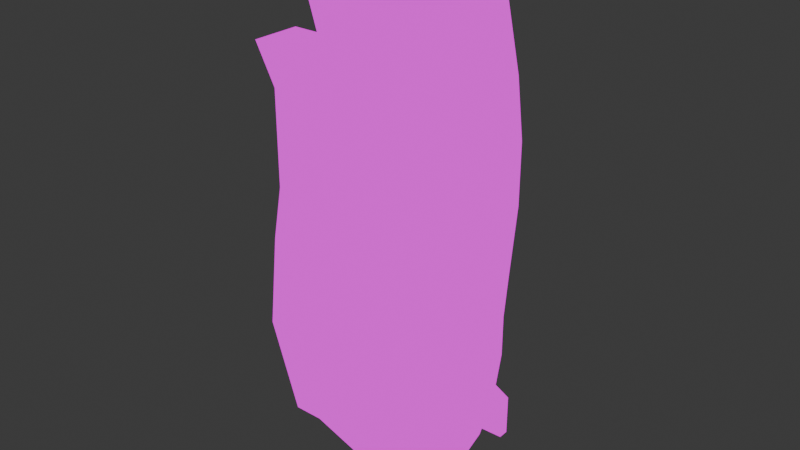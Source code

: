# Source: Hand.blend  (saved by Blender 4.0.36; exported with 4.5.12 LTS)
import bpy
from mathutils import Matrix  # noqa: F401  (used for matrix-valued properties, if any)

bpy.ops.wm.read_factory_settings(use_empty=True)
scene = bpy.context.scene
scene.name = 'Scene'

# ---- collections
col_hand = bpy.data.collections.new('Hand'); scene.collection.children.link(col_hand)

# ---- images (referenced by path relative to the original .blend; pixels are not part of the script)
import os
ASSET_DIR = os.environ.get("B2B_ASSET_DIR", "")  # directory of the original .blend (textures are referenced by path, not embedded)
HERE = os.path.dirname(os.path.abspath(__file__))  # packed textures are extracted next to this script under _unpacked/

def load_image(name, relpath, width, height, colorspace="sRGB"):
    """Load a texture the original file referenced (path relative to the .blend, or extracted next to this script)."""
    p = next((c for c in (os.path.join(HERE, relpath), os.path.join(ASSET_DIR, relpath)) if relpath and os.path.exists(c)), "")
    if p:
        img = bpy.data.images.load(p, check_existing=True)
        img.name = name
    else:  # same state as the original file: an image datablock whose file is absent (Cycles renders it pink)
        img = bpy.data.images.new(name, width, height)
        img.source = "FILE"
        img.filepath = "//" + (relpath or name)
    img.colorspace_settings.name = colorspace
    return img
img_pixeltexturegrid_1024_png = load_image('PixelTextureGrid_1024.png', 'PixelTextureGrid_1024.png', 1024, 1024, 'sRGB')
img_accesories_tex_png = load_image('Accesories_Tex.png', 'Accesories_Tex.png', 1024, 1024, 'sRGB')

# ---- materials (node trees are filled in below, after node groups)
mat_material = bpy.data.materials.new('Material')
mat_material.use_transparent_shadow = False

# ---- material node trees
mat_material.use_nodes = True; mat_material.node_tree.nodes.clear()
_N = mat_material.node_tree.nodes; _L = mat_material.node_tree.links
n0 = _N.new('ShaderNodeBsdfPrincipled'); n0.name = 'Principled BSDF'; n0.location = (10, 300)
n0.inputs[3].default_value = 1.45
n1 = _N.new('ShaderNodeOutputMaterial'); n1.name = 'Material Output'; n1.location = (300, 300)
n2 = _N.new('ShaderNodeTexImage'); n2.name = 'Image Texture.001'; n2.location = (-496, 89)
n2.image = img_pixeltexturegrid_1024_png
n2.interpolation = 'Closest'
n3 = _N.new('ShaderNodeTexImage'); n3.name = 'Image Texture'; n3.location = (-499, 390)
n3.image = img_accesories_tex_png
n3.interpolation = 'Closest'
n4 = _N.new('ShaderNodeMix'); n4.name = 'Mix'; n4.location = (-170, 311)
n4.data_type = 'RGBA'
_L.new(n3.outputs[0], n4.inputs[7])
_L.new(n2.outputs[0], n4.inputs[6])
_L.new(n3.outputs[1], n4.inputs[0])
_L.new(n4.outputs[2], n1.inputs[0])
n1.is_active_output = True

# ---- world
world_world = bpy.data.worlds.new('World'); scene.world = world_world
world_world.use_nodes = True; world_world.node_tree.nodes.clear()
_N = world_world.node_tree.nodes; _L = world_world.node_tree.links
n0 = _N.new('ShaderNodeOutputWorld'); n0.name = 'World Output'; n0.location = (300, 300)
n1 = _N.new('ShaderNodeBackground'); n1.name = 'Background'; n1.location = (10, 300)
n1.inputs[0].default_value = (0.05088, 0.05088, 0.05088, 1.0)
_L.new(n1.outputs[0], n0.inputs[0])
n0.is_active_output = True
world_world.color = (0.05088, 0.05088, 0.05088)
world_world.use_sun_shadow = False
world_world.sun_shadow_jitter_overblur = 0.0

# ---- meshes
me_cube_001 = bpy.data.meshes.new('Cube.001')
me_cube_001.from_pydata([(-0.3438, 0.1875, 0.7188), (-0.3438, 0.0, 0.7188), (0.375, 0.1875, 0.8125), (0.375, 0.0, 0.8125), (-0.1562, 0.0, 0.75), (0.03125, 0.0, 0.8125), (0.2188, 0.0, 0.8125), (0.2188, 0.1875, 0.8125), (0.03125, 0.1875, 0.8125), (-0.1562, 0.1875, 0.75), (-0.3438, 0.1875, 0.5625), (-0.3438, -0.03125, 0.5625), (0.375, -0.0625, 0.5938), (0.375, 0.1562, 0.5938), (0.1875, 0.1875, 0.5938), (-0.03125, 0.1875, 0.5938), (-0.1562, 0.1875, 0.5938), (-0.1562, 0.0, 0.5938), (-0.03125, 0.0, 0.5938), (0.125, 0.0, 0.5938), (0.03125, -0.0625, 1.5), (0.0, -0.0625, 1.406), (-0.1562, -0.0625, 1.406), (-0.1875, -0.0625, 1.188), (-0.1875, 0.09375, 1.188), (0.375, 0.09375, 1.406), (0.375, -0.0625, 1.406), (0.2188, -0.0625, 1.406), (-0.3438, -0.0625, 1.188), (-0.3438, 0.09375, 1.188), (-0.3438, 0.1875, 0.75), (-0.3438, 0.0, 0.75), (0.1875, 0.0, 0.8438), (0.2188, 0.0, 0.8438), (0.375, 0.0, 0.8438), (0.375, 0.1875, 0.8438), (-0.1875, 0.1875, 0.7812), (-0.1562, 0.1875, 0.8438), (-0.1875, 0.0, 0.7812), (-0.1562, 0.0, 0.8438), (0.0, 0.0, 0.8438), (0.03125, 0.0, 0.8438), (0.2188, 0.1875, 0.8438), (0.1875, 0.1875, 0.8438), (0.03125, 0.1875, 0.8438), (0.0, 0.1875, 0.8438), (0.1875, -0.0625, 1.5), (0.2188, 0.09375, 1.406), (0.1875, 0.09375, 1.5), (0.03125, 0.09375, 1.5), (0.0, 0.09375, 1.406), (-0.1562, 0.09375, 1.406), (0.375, 0.03125, 1.0), (0.375, 0.0, 1.188), (0.375, 0.1562, 1.188), (0.375, 0.1875, 1.0), (0.2188, 0.1875, 1.0), (0.2188, 0.1562, 1.188), (0.2188, 0.0, 1.188), (0.2188, 0.03125, 1.0), (0.03125, 0.0, 1.25), (0.03125, 0.03125, 1.031), (0.1875, 0.1875, 1.031), (0.1875, 0.1875, 1.25), (0.03125, 0.1875, 1.031), (0.03125, 0.1875, 1.25), (0.1875, 0.0, 1.25), (0.1875, 0.03125, 1.031), (-0.1562, 0.03125, 1.0), (-0.1562, 0.0, 1.188), (0.0, 0.0, 1.188), (0.0, 0.03125, 1.0), (-0.1562, 0.1875, 1.0), (-0.1562, 0.1875, 1.188), (0.0, 0.1875, 1.0), (0.0, 0.1875, 1.188), (-0.1875, 0.0, 1.031), (-0.1875, 0.0, 0.9062), (-0.1875, 0.1562, 1.031), (-0.1875, 0.1875, 0.9062), (-0.3438, 0.0, 0.9062), (-0.3438, 0.0, 1.031), (-0.3438, 0.1875, 0.9062), (-0.3438, 0.1562, 1.031), (0.4688, -0.2188, 0.375), (0.4688, -0.03125, 0.3438), (0.4375, 0.03125, 0.5625), (0.3125, -0.1875, 0.4062), (0.4688, -0.125, 0.6875), (0.5938, -0.25, 0.6562), (0.5938, -0.1875, 0.625), (0.5312, -0.09375, 0.6562), (0.4688, -0.2812, 0.6875), (0.4375, -0.1562, 0.6875), (0.5, -0.125, 0.9062), (0.5625, -0.2188, 0.9375), (0.5938, -0.1875, 0.9062), (0.5312, -0.09375, 0.875), (0.5, -0.25, 0.9375), (0.4688, -0.1562, 0.9062), (0.3438, 0.1562, 0.3125), (-0.3438, 0.1562, 0.2812), (-0.1562, 0.1875, 0.2812), (0.125, -0.03125, 0.3438), (-0.03125, 0.1875, 0.2812), (-0.03125, -0.03125, 0.3438), (-0.3438, -0.0625, 0.2812), (0.1562, 0.1875, 0.2812), (-0.1562, -0.03125, 0.3438), (-0.1562, -0.0625, 0.0), (0.125, 0.1875, 0.0), (0.09375, -0.125, 0.0), (-0.03125, -0.09375, 0.0), (-0.125, 0.1875, 0.0), (-0.03125, 0.1875, 0.0), (-0.2188, 0.1562, 0.0), (-0.2812, 0.09375, 0.0), (-0.3125, 0.1562, 0.125), (0.3125, 0.03125, 0.0), (0.2188, 0.1562, 0.0), (0.3125, 0.1562, 0.125), (0.3438, 0.09375, 0.09375), (-0.2812, 0.03125, 0.0), (-0.25, -0.0625, 0.0), (-0.3125, -0.03125, 0.125), (0.1875, -0.1562, 0.0), (0.3125, -0.0625, 0.0), (0.3438, -0.1875, 0.09375), (-0.2188, 0.03125, 0.0), (-0.09375, 0.03125, 0.0), (0.03125, 0.03125, 0.0), (0.1875, 0.0, 0.0)], [], [(10, 11, 1, 0), (19, 12, 3, 6), (12, 13, 2, 3), (16, 10, 0, 9), (78, 24, 23, 76), (13, 14, 7, 2), (14, 15, 8, 7), (15, 16, 9, 8), (11, 17, 4, 1), (17, 18, 5, 4), (18, 19, 6, 5), (112, 111, 103, 105), (109, 112, 105, 108), (114, 113, 102, 104), (110, 114, 104, 107), (125, 127, 84, 87, 111), (12, 86, 13), (113, 115, 117, 101, 102), (65, 49, 48, 63), (60, 20, 49, 65), (21, 50, 51, 22), (76, 23, 28, 81), (7, 43, 32, 6), (6, 33, 42, 7), (8, 45, 40, 5), (30, 0, 1, 31), (33, 6, 3, 34), (34, 3, 2, 35), (36, 9, 0, 30), (31, 1, 4, 38), (39, 4, 5, 40), (41, 5, 6, 32), (35, 2, 7, 42), (43, 7, 8, 44), (45, 8, 9, 37), (5, 41, 44, 8), (9, 36, 38, 4), (4, 39, 37, 9), (26, 25, 47, 27), (46, 48, 49, 20), (23, 24, 29, 28), (70, 21, 22, 69), (69, 22, 51, 73), (54, 25, 26, 53), (73, 51, 50, 75), (81, 28, 29, 83), (66, 46, 20, 60), (63, 48, 46, 66), (83, 29, 24, 78), (58, 27, 47, 57), (57, 47, 25, 54), (75, 50, 21, 70), (53, 26, 27, 58), (34, 52, 59, 33), (52, 53, 58, 59), (42, 56, 55, 35), (56, 57, 54, 55), (33, 59, 56, 42), (59, 58, 57, 56), (35, 55, 52, 34), (55, 54, 53, 52), (43, 62, 67, 32), (62, 63, 66, 67), (32, 67, 61, 41), (67, 66, 60, 61), (41, 61, 64, 44), (61, 60, 65, 64), (44, 64, 62, 43), (64, 65, 63, 62), (45, 74, 71, 40), (74, 75, 70, 71), (37, 72, 74, 45), (72, 73, 75, 74), (39, 68, 72, 37), (68, 69, 73, 72), (40, 71, 68, 39), (71, 70, 69, 68), (30, 82, 79, 36), (82, 83, 78, 79), (31, 80, 82, 30), (80, 81, 83, 82), (38, 77, 80, 31), (77, 76, 81, 80), (36, 79, 77, 38), (79, 78, 76, 77), (87, 92, 93, 12), (12, 93, 88), (120, 119, 110, 107, 100), (127, 85, 84), (111, 87, 103), (89, 95, 98, 92), (88, 94, 97, 91), (86, 91, 90, 85), (12, 88, 86), (84, 89, 92, 87), (85, 90, 84), (95, 96, 97, 94), (98, 95, 94, 99), (90, 96, 89), (93, 99, 94, 88), (92, 98, 99, 93), (91, 97, 96, 90), (107, 14, 13, 100), (108, 17, 11, 106), (106, 11, 10, 101), (101, 10, 102), (87, 19, 103), (102, 16, 15, 104), (103, 19, 18, 105), (104, 15, 14, 107), (105, 18, 17, 108), (19, 87, 12), (118, 121, 126), (124, 123, 106), (13, 85, 100), (115, 116, 117), (118, 119, 121), (85, 121, 120, 100), (121, 119, 120), (122, 123, 124), (117, 124, 106, 101), (125, 126, 127), (124, 117, 116, 122), (86, 85, 13), (102, 10, 16), (106, 123, 109, 108), (86, 88, 91), (89, 96, 95), (126, 121, 127), (127, 121, 85), (84, 90, 89), (123, 122, 128, 109), (122, 116, 115, 128), (109, 128, 129, 112), (128, 115, 113, 129), (112, 129, 130, 111), (129, 113, 114, 130), (111, 130, 131, 125), (130, 114, 110, 131), (125, 131, 118, 126), (131, 110, 119, 118)])
me_cube_001.polygons.foreach_set('use_smooth', [True] * 141)
_uv = me_cube_001.uv_layers.new(name='UVMap')
_uv.uv.foreach_set('vector', [0.1504, 0.9785, 0.1572, 0.9785, 0.1562, 0.9834, 0.1504, 0.9834, 0.1768, 0.9697, 0.1846, 0.9697, 0.1846, 0.9766, 0.1797, 0.9766, 0.2266, 0.9727, 0.2334, 0.9727, 0.2344, 0.9795, 0.2285, 0.9795, 0.1992, 0.9697, 0.1934, 0.9688, 0.1934, 0.9736, 0.1992, 0.9746, 0.2461, 0.9883, 0.2441, 0.9932, 0.2393, 0.9932, 0.2412, 0.9883, 0.2158, 0.9697, 0.21, 0.9697, 0.2109, 0.9766, 0.2158, 0.9766, 0.21, 0.9697, 0.2031, 0.9697, 0.2051, 0.9766, 0.2109, 0.9766, 0.2031, 0.9697, 0.1992, 0.9697, 0.1992, 0.9746, 0.2051, 0.9766, 0.1621, 0.9688, 0.168, 0.9697, 0.168, 0.9746, 0.1621, 0.9736, 0.168, 0.9697, 0.1719, 0.9697, 0.1738, 0.9766, 0.168, 0.9746, 0.1719, 0.9697, 0.1768, 0.9697, 0.1797, 0.9766, 0.1738, 0.9766, 0.1719, 0.9512, 0.1758, 0.9512, 0.1768, 0.9619, 0.1719, 0.9619, 0.168, 0.9512, 0.1719, 0.9512, 0.1719, 0.9619, 0.168, 0.9619, 0.2031, 0.9512, 0.2002, 0.9512, 0.1992, 0.96, 0.2031, 0.96, 0.208, 0.9512, 0.2031, 0.9512, 0.2031, 0.96, 0.209, 0.96, 0.1787, 0.9512, 0.1836, 0.9541, 0.1875, 0.9629, 0.1826, 0.9639, 0.1758, 0.9512, 0.2705, 0.9697, 0.2676, 0.9717, 0.2637, 0.9697, 0.2002, 0.9512, 0.1973, 0.9512, 0.1943, 0.9551, 0.1934, 0.96, 0.1992, 0.96, 0.2051, 0.9902, 0.2051, 0.998, 0.21, 0.998, 0.21, 0.9902, 0.252, 0.9678, 0.2539, 0.9756, 0.249, 0.9756, 0.2461, 0.9678, 0.1484, 0.9629, 0.1484, 0.9678, 0.1436, 0.9678, 0.1436, 0.9629, 0.167, 0.9834, 0.167, 0.9883, 0.1621, 0.9883, 0.1621, 0.9834, 0.2627, 0.9775, 0.2627, 0.9785, 0.2568, 0.9785, 0.2568, 0.9775, 0.2598, 0.9551, 0.2598, 0.9561, 0.2539, 0.9561, 0.2539, 0.9551, 0.2549, 0.9775, 0.2549, 0.9785, 0.249, 0.9785, 0.249, 0.9775, 0.1504, 0.9844, 0.1504, 0.9834, 0.1562, 0.9834, 0.1562, 0.9844, 0.1797, 0.9775, 0.1797, 0.9766, 0.1846, 0.9766, 0.1846, 0.9775, 0.2285, 0.9805, 0.2285, 0.9795, 0.2344, 0.9795, 0.2344, 0.9805, 0.1982, 0.9756, 0.1992, 0.9746, 0.1934, 0.9736, 0.1934, 0.9746, 0.1621, 0.9746, 0.1621, 0.9736, 0.168, 0.9746, 0.167, 0.9756, 0.168, 0.9775, 0.168, 0.9746, 0.1738, 0.9766, 0.1729, 0.9775, 0.1738, 0.9775, 0.1738, 0.9766, 0.1797, 0.9766, 0.1787, 0.9775, 0.2158, 0.9775, 0.2158, 0.9766, 0.2109, 0.9766, 0.2109, 0.9775, 0.21, 0.9775, 0.2109, 0.9766, 0.2051, 0.9766, 0.2051, 0.9775, 0.2041, 0.9775, 0.2051, 0.9766, 0.1992, 0.9746, 0.1992, 0.9775, 0.252, 0.9541, 0.252, 0.9551, 0.2461, 0.9551, 0.2461, 0.9541, 0.2471, 0.9785, 0.2471, 0.9805, 0.2412, 0.9805, 0.2412, 0.9785, 0.2441, 0.9551, 0.2441, 0.959, 0.2383, 0.959, 0.2383, 0.9551, 0.1484, 0.9629, 0.1484, 0.9678, 0.1436, 0.9678, 0.1436, 0.9629, 0.1484, 0.9629, 0.1484, 0.9678, 0.1436, 0.9678, 0.1436, 0.9629, 0.1484, 0.9629, 0.1484, 0.9678, 0.1436, 0.9678, 0.1436, 0.9629, 0.1729, 0.9883, 0.1729, 0.9951, 0.168, 0.9951, 0.168, 0.9883, 0.2441, 0.9697, 0.2461, 0.9766, 0.2412, 0.9766, 0.2383, 0.9697, 0.2334, 0.9912, 0.2314, 0.998, 0.2266, 0.998, 0.2285, 0.9912, 0.1992, 0.9883, 0.1992, 0.9951, 0.2041, 0.9951, 0.2041, 0.9883, 0.1562, 0.9932, 0.1582, 0.998, 0.1533, 0.998, 0.1514, 0.9932, 0.1787, 0.9902, 0.1787, 0.998, 0.1738, 0.998, 0.1738, 0.9902, 0.2627, 0.9912, 0.2598, 0.999, 0.2549, 0.999, 0.2568, 0.9912, 0.1934, 0.9834, 0.1934, 0.9883, 0.1982, 0.9883, 0.1982, 0.9834, 0.2598, 0.9668, 0.2617, 0.9736, 0.2568, 0.9736, 0.2549, 0.9668, 0.2109, 0.9883, 0.2109, 0.9951, 0.2158, 0.9951, 0.2158, 0.9883, 0.2549, 0.9893, 0.252, 0.9961, 0.2471, 0.9961, 0.249, 0.9893, 0.1846, 0.9883, 0.1846, 0.9951, 0.1797, 0.9951, 0.1797, 0.9883, 0.1846, 0.9775, 0.1846, 0.9824, 0.1797, 0.9824, 0.1797, 0.9775, 0.1846, 0.9824, 0.1846, 0.9883, 0.1797, 0.9883, 0.1797, 0.9824, 0.2109, 0.9775, 0.2109, 0.9824, 0.2158, 0.9824, 0.2158, 0.9775, 0.2109, 0.9824, 0.2109, 0.9883, 0.2158, 0.9883, 0.2158, 0.9824, 0.2598, 0.9561, 0.2588, 0.9609, 0.2539, 0.9609, 0.2539, 0.9561, 0.2588, 0.9609, 0.2598, 0.9668, 0.2549, 0.9668, 0.2539, 0.9609, 0.2344, 0.9805, 0.2344, 0.9854, 0.2295, 0.9854, 0.2285, 0.9805, 0.2344, 0.9854, 0.2334, 0.9912, 0.2285, 0.9912, 0.2295, 0.9854, 0.2627, 0.9785, 0.2627, 0.9844, 0.2578, 0.9844, 0.2568, 0.9785, 0.2627, 0.9844, 0.2627, 0.9912, 0.2568, 0.9912, 0.2578, 0.9844, 0.1787, 0.9775, 0.1787, 0.9834, 0.1738, 0.9834, 0.1738, 0.9775, 0.1787, 0.9834, 0.1787, 0.9902, 0.1738, 0.9902, 0.1738, 0.9834, 0.252, 0.9551, 0.251, 0.9609, 0.2461, 0.9609, 0.2461, 0.9551, 0.251, 0.9609, 0.252, 0.9678, 0.2461, 0.9678, 0.2461, 0.9609, 0.2051, 0.9775, 0.2051, 0.9834, 0.21, 0.9834, 0.21, 0.9775, 0.2051, 0.9834, 0.2051, 0.9902, 0.21, 0.9902, 0.21, 0.9834, 0.2549, 0.9785, 0.2549, 0.9834, 0.25, 0.9834, 0.249, 0.9785, 0.2549, 0.9834, 0.2549, 0.9893, 0.249, 0.9893, 0.25, 0.9834, 0.1992, 0.9775, 0.1992, 0.9824, 0.2041, 0.9824, 0.2041, 0.9775, 0.1992, 0.9824, 0.1992, 0.9883, 0.2041, 0.9883, 0.2041, 0.9824, 0.2441, 0.959, 0.2432, 0.9639, 0.2383, 0.9639, 0.2383, 0.959, 0.2432, 0.9639, 0.2441, 0.9697, 0.2383, 0.9697, 0.2383, 0.9639, 0.1729, 0.9775, 0.1729, 0.9824, 0.168, 0.9824, 0.168, 0.9775, 0.1729, 0.9824, 0.1729, 0.9883, 0.168, 0.9883, 0.168, 0.9824, 0.1934, 0.9746, 0.1934, 0.9795, 0.1982, 0.9795, 0.1982, 0.9756, 0.1934, 0.9795, 0.1934, 0.9834, 0.1982, 0.9834, 0.1982, 0.9795, 0.1562, 0.9844, 0.1562, 0.9893, 0.1504, 0.9893, 0.1504, 0.9844, 0.1562, 0.9893, 0.1562, 0.9932, 0.1514, 0.9932, 0.1504, 0.9893, 0.167, 0.9756, 0.167, 0.9795, 0.1621, 0.9795, 0.1621, 0.9746, 0.167, 0.9795, 0.167, 0.9834, 0.1621, 0.9834, 0.1621, 0.9795, 0.2471, 0.9805, 0.2471, 0.9844, 0.2412, 0.9844, 0.2412, 0.9805, 0.2471, 0.9844, 0.2461, 0.9883, 0.2412, 0.9883, 0.2412, 0.9844, 0.2705, 0.9814, 0.2734, 0.9902, 0.2695, 0.9902, 0.2666, 0.9873, 0.2705, 0.9697, 0.2734, 0.9717, 0.2725, 0.9727, 0.2139, 0.9551, 0.2109, 0.9512, 0.208, 0.9512, 0.209, 0.96, 0.2148, 0.9609, 0.2207, 0.9541, 0.2256, 0.9619, 0.2197, 0.9629, 0.1758, 0.9512, 0.1826, 0.9639, 0.1768, 0.9619, 0.1914, 0.9717, 0.1904, 0.9805, 0.1885, 0.9805, 0.1875, 0.9727, 0.2246, 0.9844, 0.2236, 0.9912, 0.2217, 0.9902, 0.2217, 0.9834, 0.2285, 0.9688, 0.2246, 0.9717, 0.2207, 0.9707, 0.2256, 0.9619, 0.2705, 0.9697, 0.2725, 0.9727, 0.2676, 0.9717, 0.1875, 0.9629, 0.1914, 0.9717, 0.1875, 0.9727, 0.1826, 0.9639, 0.2256, 0.9619, 0.2207, 0.9707, 0.2197, 0.9629, 0.2695, 0.9795, 0.2686, 0.9805, 0.2656, 0.9785, 0.2666, 0.9775, 0.2705, 0.9775, 0.2695, 0.9795, 0.2666, 0.9775, 0.2676, 0.9766, 0.2207, 0.9707, 0.2207, 0.9795, 0.2188, 0.9717, 0.2256, 0.9844, 0.2246, 0.9912, 0.2236, 0.9912, 0.2246, 0.9844, 0.2734, 0.9902, 0.2725, 0.998, 0.2695, 0.9971, 0.2695, 0.9902, 0.2246, 0.9717, 0.2246, 0.9785, 0.2207, 0.9795, 0.2207, 0.9707, 0.209, 0.96, 0.21, 0.9697, 0.2158, 0.9697, 0.2148, 0.9609, 0.168, 0.9619, 0.168, 0.9697, 0.1621, 0.9688, 0.1621, 0.96, 0.1582, 0.9697, 0.1572, 0.9785, 0.1504, 0.9785, 0.1514, 0.9697, 0.1934, 0.96, 0.1934, 0.9688, 0.1992, 0.96, 0.1826, 0.9639, 0.1768, 0.9697, 0.1768, 0.9619, 0.1992, 0.96, 0.1992, 0.9697, 0.2031, 0.9697, 0.2031, 0.96, 0.1768, 0.9619, 0.1768, 0.9697, 0.1719, 0.9697, 0.1719, 0.9619, 0.2031, 0.96, 0.2031, 0.9697, 0.21, 0.9697, 0.209, 0.96, 0.1719, 0.9619, 0.1719, 0.9697, 0.168, 0.9697, 0.168, 0.9619, 0.1768, 0.9697, 0.1826, 0.9639, 0.1846, 0.9697, 0.2275, 0.9512, 0.2295, 0.9541, 0.2246, 0.9512, 0.1572, 0.9648, 0.1592, 0.9609, 0.1582, 0.9697, 0.2324, 0.9697, 0.2256, 0.9619, 0.2324, 0.9609, 0.1973, 0.9512, 0.1934, 0.9512, 0.1943, 0.9551, 0.2275, 0.9512, 0.2324, 0.9512, 0.2295, 0.9541, 0.2256, 0.9619, 0.2295, 0.9541, 0.2324, 0.9551, 0.2324, 0.9609, 0.2295, 0.9541, 0.2324, 0.9512, 0.2324, 0.9551, 0.1553, 0.9609, 0.1592, 0.9609, 0.1572, 0.9648, 0.1514, 0.9648, 0.1572, 0.9648, 0.1582, 0.9697, 0.1514, 0.9697, 0.2646, 0.9629, 0.2705, 0.9629, 0.2686, 0.9658, 0.1572, 0.9648, 0.1514, 0.9648, 0.1533, 0.9609, 0.1553, 0.9609, 0.2285, 0.9688, 0.2256, 0.9619, 0.2324, 0.9697, 0.1992, 0.96, 0.1934, 0.9688, 0.1992, 0.9697, 0.1621, 0.96, 0.165, 0.9512, 0.168, 0.9512, 0.168, 0.9619, 0.2676, 0.9717, 0.2725, 0.9727, 0.2715, 0.9746, 0.1914, 0.9717, 0.1924, 0.9795, 0.1904, 0.9805, 0.2246, 0.9512, 0.2295, 0.9541, 0.2207, 0.9541, 0.2207, 0.9541, 0.2295, 0.9541, 0.2256, 0.9619, 0.2197, 0.9629, 0.2207, 0.9707, 0.2188, 0.9717, 0.1445, 0.9551, 0.1426, 0.9521, 0.1455, 0.9521, 0.1475, 0.9551, 0.1426, 0.9521, 0.1426, 0.9502, 0.1455, 0.9482, 0.1455, 0.9521, 0.1475, 0.9551, 0.1455, 0.9521, 0.1494, 0.9521, 0.1514, 0.9561, 0.1455, 0.9521, 0.1455, 0.9482, 0.1484, 0.9473, 0.1494, 0.9521, 0.1514, 0.9561, 0.1494, 0.9521, 0.1533, 0.9521, 0.1553, 0.957, 0.1494, 0.9521, 0.1484, 0.9473, 0.1514, 0.9473, 0.1533, 0.9521, 0.1553, 0.957, 0.1533, 0.9521, 0.1582, 0.9531, 0.1582, 0.958, 0.1533, 0.9521, 0.1514, 0.9473, 0.1562, 0.9473, 0.1582, 0.9531, 0.1582, 0.958, 0.1582, 0.9531, 0.1621, 0.9521, 0.1621, 0.9551, 0.1582, 0.9531, 0.1562, 0.9473, 0.1592, 0.9482, 0.1621, 0.9521])
me_cube_001.materials.append(mat_material)
me_cube_001.update()
me_cube_002 = bpy.data.meshes.new('Cube.002')
me_cube_002.from_pydata([(0.3254, -0.03736, 0.0625), (0.2004, -0.006114, 0.09375), (0.07541, 0.05639, 0.125), (-0.2058, -0.09986, 0.09375), (0.3254, -0.03736, -1.166e-07), (0.2004, -0.006114, -6.962e-08), (-0.01834, 0.05639, 0.125), (-0.2058, -0.09986, -1.15e-07), (0.3254, -0.03736, -0.0625), (-0.2058, -0.06861, -0.09375), (0.07541, -0.006114, -0.125), (0.2004, -0.006114, -0.09375), (-0.2058, 0.02514, 0.09375), (0.3254, -0.006114, 0.0625), (0.2004, 0.02514, 0.09375), (-0.01834, -0.006114, -0.125), (0.3254, -0.006114, -6.706e-08), (0.2004, 0.02514, -7.986e-08), (-0.01834, -0.006114, 0.125), (-0.2058, 0.02514, -5.541e-08), (0.3254, -0.006114, -0.0625), (-0.2058, 0.02514, -0.09375), (0.07541, -0.006114, 0.125), (0.2004, 0.02514, -0.09375), (0.07541, -0.006114, 0.09375), (-0.01834, -0.006114, 0.09375), (-0.01834, -0.006114, -1.315e-08), (0.07541, -0.006114, -1.222e-08), (-0.01834, -0.006114, -0.09375), (0.07541, -0.006114, -0.09375), (-0.01834, 0.02514, 0.09375), (0.07541, 0.02514, 0.09375), (0.07541, 0.02514, -2.224e-08), (-0.01834, 0.02514, -2.317e-08), (0.07541, 0.02514, -0.09375), (-0.01834, 0.02514, -0.09375), (0.07541, 0.05639, -3.213e-08), (-0.01834, 0.05639, -3.306e-08), (0.07541, 0.05639, -0.125), (-0.01834, 0.05639, -0.125), (-0.3621, -0.09986, 0.09375), (-0.3519, -0.09986, -6.017e-08), (-0.3308, -0.09986, -0.09375), (-0.2683, -0.006114, 0.09375), (-0.2996, -0.006114, -3.166e-08), (-0.2683, -0.006114, -0.09375)], [], [(4, 0, 1, 5), (25, 30, 12, 3), (5, 1, 24, 27), (11, 8, 4, 5), (29, 11, 5, 27), (9, 21, 35, 28), (16, 17, 14, 13), (33, 19, 12, 30), (21, 19, 33, 35), (23, 17, 16, 20), (34, 32, 17, 23), (2, 36, 37, 6), (29, 34, 23, 11), (4, 16, 13, 0), (17, 32, 31, 14), (0, 13, 14, 1), (8, 20, 16, 4), (26, 25, 3, 7), (11, 23, 20, 8), (9, 28, 26, 7), (3, 12, 43, 40), (21, 9, 42, 45), (25, 26, 27, 24), (26, 28, 29, 27), (24, 31, 2, 22), (29, 28, 15, 10), (34, 29, 10, 38), (31, 32, 36, 2), (1, 14, 31, 24), (36, 38, 39, 37), (15, 39, 38, 10), (22, 2, 6, 18), (35, 33, 37, 39), (33, 30, 6, 37), (30, 25, 18, 6), (25, 24, 22, 18), (28, 35, 39, 15), (32, 34, 38, 36), (42, 44, 45), (41, 40, 44), (12, 19, 44, 43), (7, 3, 40, 41), (19, 21, 45, 44), (9, 7, 41, 42), (44, 40, 43), (44, 42, 41)])
me_cube_002.polygons.foreach_set('use_smooth', [True] * 46)
_uv = me_cube_002.uv_layers.new(name='UVMap')
_uv.uv.foreach_set('vector', [0.1465, 0.9688, 0.1484, 0.9688, 0.1494, 0.9727, 0.1465, 0.9727, 0.9747, 0.9982, 0.9747, 0.9983, 0.9739, 0.9983, 0.9739, 0.9979, 0.1465, 0.9727, 0.1494, 0.9727, 0.1494, 0.9766, 0.1465, 0.9766, 0.1436, 0.9727, 0.1445, 0.9688, 0.1465, 0.9688, 0.1465, 0.9727, 0.1436, 0.9766, 0.1436, 0.9727, 0.1465, 0.9727, 0.1465, 0.9766, 0.9739, 0.9979, 0.9739, 0.9983, 0.9747, 0.9983, 0.9747, 0.9982, 0.1465, 0.9688, 0.1465, 0.9727, 0.1494, 0.9727, 0.1484, 0.9688, 0.1465, 0.9766, 0.1465, 0.9824, 0.1494, 0.9824, 0.1494, 0.9766, 0.1436, 0.9824, 0.1465, 0.9824, 0.1465, 0.9766, 0.1436, 0.9766, 0.1436, 0.9727, 0.1465, 0.9727, 0.1465, 0.9688, 0.1445, 0.9688, 0.1436, 0.9766, 0.1465, 0.9766, 0.1465, 0.9727, 0.1436, 0.9727, 0.1387, 0.9688, 0.1387, 0.9727, 0.1416, 0.9727, 0.1416, 0.9688, 0.9747, 0.9982, 0.9747, 0.9983, 0.9753, 0.9983, 0.9753, 0.9982, 0.9747, 0.9988, 0.9747, 0.9978, 0.9757, 0.9978, 0.9757, 0.9988, 0.1465, 0.9727, 0.1465, 0.9766, 0.1494, 0.9766, 0.1494, 0.9727, 0.9759, 0.998, 0.9759, 0.9982, 0.9753, 0.9983, 0.9753, 0.9982, 0.9737, 0.9988, 0.9737, 0.9978, 0.9747, 0.9978, 0.9747, 0.9988, 0.1465, 0.9766, 0.1494, 0.9766, 0.1494, 0.9824, 0.1465, 0.9824, 0.9753, 0.9982, 0.9753, 0.9983, 0.9759, 0.9982, 0.9759, 0.998, 0.1436, 0.9824, 0.1436, 0.9766, 0.1465, 0.9766, 0.1465, 0.9824, 0.9739, 0.9979, 0.9739, 0.9983, 0.9736, 0.9982, 0.9733, 0.9979, 0.9739, 0.9983, 0.9739, 0.9979, 0.9733, 0.9979, 0.9736, 0.9982, 0.9759, 0.9985, 0.9752, 0.9985, 0.9752, 0.9978, 0.9759, 0.9978, 0.9752, 0.9985, 0.9745, 0.9985, 0.9745, 0.9978, 0.9752, 0.9978, 0.9747, 0.9969, 0.9739, 0.9969, 0.9735, 0.9965, 0.9747, 0.9965, 0.9745, 0.9978, 0.9745, 0.9985, 0.9742, 0.9985, 0.9742, 0.9978, 0.9739, 0.9992, 0.9747, 0.9992, 0.9747, 0.9996, 0.9735, 0.9996, 0.9739, 0.9969, 0.9739, 0.998, 0.9735, 0.998, 0.9735, 0.9965, 0.9753, 0.9982, 0.9753, 0.9983, 0.9747, 0.9983, 0.9747, 0.9982, 0.1387, 0.9727, 0.1387, 0.9766, 0.1416, 0.9766, 0.1416, 0.9727, 0.1416, 0.9766, 0.1416, 0.9785, 0.1387, 0.9785, 0.1387, 0.9766, 0.1387, 0.9766, 0.1387, 0.9785, 0.1416, 0.9785, 0.1416, 0.9766, 0.9739, 0.9992, 0.9739, 0.998, 0.9735, 0.998, 0.9735, 0.9996, 0.9739, 0.998, 0.9739, 0.9969, 0.9735, 0.9965, 0.9735, 0.998, 0.9739, 0.9969, 0.9747, 0.9969, 0.9747, 0.9965, 0.9735, 0.9965, 0.9759, 0.9985, 0.9759, 0.9978, 0.9762, 0.9978, 0.9762, 0.9985, 0.9747, 0.9992, 0.9739, 0.9992, 0.9735, 0.9996, 0.9747, 0.9996, 0.9739, 0.998, 0.9739, 0.9992, 0.9735, 0.9996, 0.9735, 0.998, 0.1436, 0.9873, 0.1465, 0.9854, 0.1436, 0.9844, 0.1465, 0.9883, 0.1494, 0.9883, 0.1465, 0.9854, 0.1494, 0.9824, 0.1465, 0.9824, 0.1465, 0.9854, 0.1494, 0.9844, 0.1465, 0.9824, 0.1494, 0.9824, 0.1494, 0.9873, 0.1465, 0.9873, 0.1465, 0.9824, 0.1436, 0.9824, 0.1436, 0.9844, 0.1465, 0.9854, 0.1436, 0.9824, 0.1465, 0.9824, 0.1465, 0.9873, 0.1436, 0.9863, 0.1465, 0.9854, 0.1494, 0.9873, 0.1494, 0.9844, 0.1465, 0.9854, 0.1436, 0.9883, 0.1465, 0.9883])
me_cube_002.materials.append(mat_material)
me_cube_002.update()
me_cube_003 = bpy.data.meshes.new('Cube.003')
me_cube_003.from_pydata([(-0.2604, 0.1302, -0.3906), (-0.2604, 0.2604, 0.3906), (0.2604, 0.1302, -0.3906), (0.2604, 0.1302, 0.3906), (-0.3906, 0.1302, -0.3906), (-0.2604, 0.1302, -0.5208), (-0.2604, 0.1302, 0.5208), (-0.3906, 0.1302, 0.3906), (-0.2604, 0.1302, 0.3906), (-0.3906, 0.2604, 0.3906), (-0.2604, 0.2604, 0.5208), (-0.2604, 0.2604, -0.5208), (-0.3906, 0.2604, -0.3906), (-0.2604, 0.2604, -0.3906), (0.2604, 0.2604, -0.5208), (0.2604, 0.2604, -0.3906), (0.2604, 0.2604, 0.5208), (0.3906, 0.1302, 0.3906), (0.2604, 0.2604, 0.3906), (0.2604, 0.1302, 0.5208), (0.2604, 0.1302, -0.5208), (0.3906, 0.1302, -0.3906)], [], [(2, 0, 5, 20), (3, 2, 21, 17), (4, 7, 9, 12), (8, 3, 19, 6), (16, 10, 6, 19), (18, 1, 10, 16), (15, 18, 17, 21), (13, 15, 14, 11), (0, 8, 7, 4), (1, 13, 12, 9), (15, 13, 0, 2), (0, 13, 1, 8), (1, 18, 3, 8), (15, 2, 3, 18), (4, 5, 0), (6, 7, 8), (9, 10, 1), (11, 12, 13), (21, 14, 15), (16, 17, 18), (17, 19, 3), (20, 21, 2), (11, 5, 4, 12), (6, 10, 9, 7), (20, 14, 21), (16, 19, 17), (11, 14, 20, 5)])
me_cube_003.polygons.foreach_set('use_smooth', [True] * 27)
_uv = me_cube_003.uv_layers.new(name='UVMap')
_uv.uv.foreach_set('vector', [0.9715, 0.997, 0.97, 0.997, 0.97, 0.9966, 0.9715, 0.9966, 0.9715, 0.9991, 0.9715, 0.997, 0.9718, 0.997, 0.9718, 0.9991, 0.9705, 0.997, 0.9705, 0.9991, 0.9709, 0.9991, 0.9709, 0.997, 0.97, 0.9991, 0.9715, 0.9991, 0.9715, 0.9995, 0.97, 0.9995, 0.9715, 0.9983, 0.97, 0.9983, 0.97, 0.9979, 0.9715, 0.9979, 0.9715, 0.9991, 0.97, 0.9991, 0.97, 0.9995, 0.9715, 0.9995, 0.9715, 0.997, 0.9715, 0.9991, 0.9718, 0.9991, 0.9718, 0.997, 0.97, 0.997, 0.9715, 0.997, 0.9715, 0.9966, 0.97, 0.9966, 0.97, 0.997, 0.97, 0.9991, 0.9697, 0.9991, 0.9697, 0.997, 0.97, 0.9991, 0.97, 0.997, 0.9697, 0.997, 0.9697, 0.9991, 0.9714, 0.9982, 0.97, 0.9982, 0.97, 0.9979, 0.9714, 0.9979, 0.9705, 0.997, 0.9709, 0.997, 0.9709, 0.9991, 0.9705, 0.9991, 0.97, 0.9982, 0.9714, 0.9982, 0.9714, 0.9979, 0.97, 0.9979, 0.9709, 0.997, 0.9705, 0.997, 0.9705, 0.9991, 0.9709, 0.9991, 0.9697, 0.997, 0.97, 0.9966, 0.97, 0.997, 0.97, 0.9995, 0.9697, 0.9991, 0.97, 0.9991, 0.9697, 0.9991, 0.97, 0.9995, 0.97, 0.9991, 0.97, 0.9966, 0.9697, 0.997, 0.97, 0.997, 0.9718, 0.997, 0.9715, 0.9966, 0.9715, 0.997, 0.9715, 0.9995, 0.9718, 0.9991, 0.9715, 0.9991, 0.9718, 0.9991, 0.9715, 0.9995, 0.9715, 0.9991, 0.9715, 0.9966, 0.9718, 0.997, 0.9715, 0.997, 0.97, 0.9983, 0.97, 0.9979, 0.9696, 0.9979, 0.9696, 0.9983, 0.97, 0.9979, 0.97, 0.9983, 0.9696, 0.9983, 0.9696, 0.9979, 0.9715, 0.9979, 0.9715, 0.9983, 0.9719, 0.9979, 0.9715, 0.9983, 0.9715, 0.9979, 0.9719, 0.9979, 0.97, 0.9983, 0.9715, 0.9983, 0.9715, 0.9979, 0.97, 0.9979])
me_cube_003.materials.append(mat_material)
me_cube_003.update()
me_plane = bpy.data.meshes.new('Plane')
me_plane.from_pydata([(-0.08414, -0.01562, -0.0009147), (0.04983, -0.01562, -0.04297), (-0.08414, 0.01562, -0.0009147), (0.04983, 0.01563, -0.04297)], [], [(0, 1, 3, 2)])
_uv = me_plane.uv_layers.new(name='UVMap')
_uv.uv.foreach_set('vector', [0.9694, 0.998, 0.9719, 0.998, 0.9719, 0.9986, 0.9694, 0.9986])
me_plane.materials.append(mat_material)
me_plane.update()

# ---- objects
ob_hand_001 = bpy.data.objects.new('Hand.001', me_cube_001)
ob_hand_002 = bpy.data.objects.new('Hand.002', me_cube_002)
ob_cube = bpy.data.objects.new('Cube', me_cube_003)
ob_plane = bpy.data.objects.new('Plane', me_plane)

# ---- transforms, parenting, visibility, modifiers, constraints
ob_hand_001.location = (0.0, 0.0, 0.0)
_m = ob_hand_001.modifiers.new('Triangulate', 'TRIANGULATE')
ob_hand_002.location = (0.04959, 0.1936, 0.125)
_m = ob_hand_002.modifiers.new('Triangulate', 'TRIANGULATE')
ob_cube.location = (-0.125, 0.1562, 0.125)
ob_cube.scale = (0.24, 0.24, 0.24)
ob_plane.location = (-0.1875, 0.25, 0.125)
ob_plane.rotation_euler = (1.571, -0.0, 2.772)

# ---- collection membership
col_hand.objects.link(ob_hand_001)
col_hand.objects.link(ob_hand_002)
col_hand.objects.link(ob_cube)
col_hand.objects.link(ob_plane)

# ---- scene / render settings (as saved in the file)
scene.frame_start = 1; scene.frame_end = 250; scene.frame_set(8)
scene.render.engine = 'BLENDER_EEVEE_NEXT'
scene.cycles.sampling_pattern = 'TABULATED_SOBOL'
bpy.context.view_layer.update()

# ---- added for rendering (the .blend has no active camera and no usable light): camera, sun
cam_auto = bpy.data.cameras.new('AutoCamera')
cam_auto.lens = 50.0
cam_auto.sensor_width = 36.0
cam_auto.clip_end = 1000.0
ob_auto_camera = bpy.data.objects.new('AutoCamera', cam_auto)
scene.collection.objects.link(ob_auto_camera)
ob_auto_camera.location = (1.83845, -2.06319, 2.12076)
ob_auto_camera.rotation_euler = (1.09748, -7.21219e-08, 0.694738)
scene.camera = ob_auto_camera
light_auto_sun = bpy.data.lights.new('AutoSun', 'SUN')
light_auto_sun.energy = 3.0
light_auto_sun.angle = 0.0523599
ob_auto_sun = bpy.data.objects.new('AutoSun', light_auto_sun)
scene.collection.objects.link(ob_auto_sun)
ob_auto_sun.rotation_euler = (0.872665, 0.174533, 0.523599)
bpy.context.view_layer.update()
